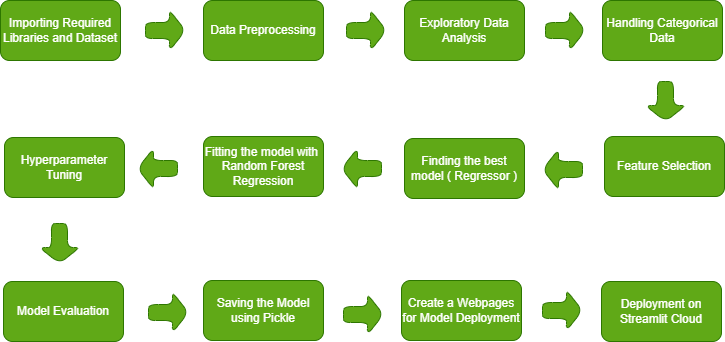

The diagram above was exported from draw.io. Its source (the exported page's mxGraphModel, read from the mxfile embedded in the PNG):
<mxGraphModel dx="880" dy="456" grid="1" gridSize="10" guides="1" tooltips="1" connect="1" arrows="1" fold="1" page="1" pageScale="1" pageWidth="850" pageHeight="1100" math="0" shadow="0">
  <root>
    <mxCell id="0" />
    <mxCell id="1" parent="0" />
    <mxCell id="4nOcDrlKvj62vC2EQLbo-1" value="Importing Required Libraries and Dataset" style="rounded=1;whiteSpace=wrap;html=1;fillColor=#60a917;fontColor=#ffffff;strokeColor=#2D7600;" vertex="1" parent="1">
      <mxGeometry x="38" y="80" width="120" height="60" as="geometry" />
    </mxCell>
    <mxCell id="4nOcDrlKvj62vC2EQLbo-2" value="" style="shape=singleArrow;whiteSpace=wrap;html=1;arrowWidth=0.4;arrowSize=0.4;fillColor=#60a917;strokeColor=#2D7600;fontColor=#ffffff;rounded=1;" vertex="1" parent="1">
      <mxGeometry x="183" y="90" width="40" height="40" as="geometry" />
    </mxCell>
    <mxCell id="4nOcDrlKvj62vC2EQLbo-10" value="Data Preprocessing" style="rounded=1;whiteSpace=wrap;html=1;fillColor=#60a917;strokeColor=#2D7600;fontColor=#ffffff;" vertex="1" parent="1">
      <mxGeometry x="241" y="80" width="120" height="60" as="geometry" />
    </mxCell>
    <mxCell id="4nOcDrlKvj62vC2EQLbo-14" value="Exploratory Data Analysis" style="rounded=1;whiteSpace=wrap;html=1;fillColor=#60a917;strokeColor=#2D7600;fontColor=#ffffff;" vertex="1" parent="1">
      <mxGeometry x="442" y="80" width="120" height="60" as="geometry" />
    </mxCell>
    <mxCell id="4nOcDrlKvj62vC2EQLbo-16" value="" style="shape=singleArrow;whiteSpace=wrap;html=1;arrowWidth=0.4;arrowSize=0.4;fillColor=#60a917;strokeColor=#2D7600;fontColor=#ffffff;rounded=1;" vertex="1" parent="1">
      <mxGeometry x="384" y="90" width="40" height="40" as="geometry" />
    </mxCell>
    <mxCell id="4nOcDrlKvj62vC2EQLbo-18" value="" style="shape=singleArrow;whiteSpace=wrap;html=1;arrowWidth=0.4;arrowSize=0.4;fillColor=#60a917;strokeColor=#2D7600;fontColor=#ffffff;rounded=1;" vertex="1" parent="1">
      <mxGeometry x="583" y="90" width="40" height="40" as="geometry" />
    </mxCell>
    <mxCell id="4nOcDrlKvj62vC2EQLbo-19" value="Handling Categorical Data" style="rounded=1;whiteSpace=wrap;html=1;fillColor=#60a917;strokeColor=#2D7600;fontColor=#ffffff;" vertex="1" parent="1">
      <mxGeometry x="640" y="80" width="120" height="60" as="geometry" />
    </mxCell>
    <mxCell id="4nOcDrlKvj62vC2EQLbo-22" value="" style="shape=singleArrow;whiteSpace=wrap;html=1;arrowWidth=0.4;arrowSize=0.4;fillColor=#60a917;strokeColor=#2D7600;fontColor=#ffffff;rounded=1;direction=south;" vertex="1" parent="1">
      <mxGeometry x="683" y="161" width="40" height="40" as="geometry" />
    </mxCell>
    <mxCell id="4nOcDrlKvj62vC2EQLbo-23" value="Feature Selection" style="rounded=1;whiteSpace=wrap;html=1;fillColor=#60a917;strokeColor=#2D7600;fontColor=#ffffff;" vertex="1" parent="1">
      <mxGeometry x="642" y="216" width="120" height="60" as="geometry" />
    </mxCell>
    <mxCell id="4nOcDrlKvj62vC2EQLbo-25" value="" style="shape=singleArrow;whiteSpace=wrap;html=1;arrowWidth=0.4;arrowSize=0.4;fillColor=#60a917;strokeColor=#2D7600;fontColor=#ffffff;rounded=1;direction=west;" vertex="1" parent="1">
      <mxGeometry x="580" y="229" width="40" height="40" as="geometry" />
    </mxCell>
    <mxCell id="4nOcDrlKvj62vC2EQLbo-27" value="Finding the best model ( Regressor )" style="rounded=1;whiteSpace=wrap;html=1;fillColor=#60a917;strokeColor=#2D7600;fontColor=#ffffff;" vertex="1" parent="1">
      <mxGeometry x="442" y="218" width="120" height="60" as="geometry" />
    </mxCell>
    <mxCell id="4nOcDrlKvj62vC2EQLbo-28" value="" style="shape=singleArrow;whiteSpace=wrap;html=1;arrowWidth=0.4;arrowSize=0.4;fillColor=#60a917;strokeColor=#2D7600;fontColor=#ffffff;rounded=1;direction=west;" vertex="1" parent="1">
      <mxGeometry x="379" y="228" width="40" height="40" as="geometry" />
    </mxCell>
    <mxCell id="4nOcDrlKvj62vC2EQLbo-29" value="Fitting the model with&amp;nbsp; Random Forest Regression" style="rounded=1;whiteSpace=wrap;html=1;fillColor=#60a917;strokeColor=#2D7600;fontColor=#ffffff;" vertex="1" parent="1">
      <mxGeometry x="241" y="216" width="120" height="60" as="geometry" />
    </mxCell>
    <mxCell id="4nOcDrlKvj62vC2EQLbo-30" value="" style="shape=singleArrow;whiteSpace=wrap;html=1;arrowWidth=0.4;arrowSize=0.4;fillColor=#60a917;strokeColor=#2D7600;fontColor=#ffffff;rounded=1;direction=west;" vertex="1" parent="1">
      <mxGeometry x="175" y="228" width="40" height="40" as="geometry" />
    </mxCell>
    <mxCell id="4nOcDrlKvj62vC2EQLbo-31" value="Hyperparameter Tuning" style="rounded=1;whiteSpace=wrap;html=1;fillColor=#60a917;strokeColor=#2D7600;fontColor=#ffffff;" vertex="1" parent="1">
      <mxGeometry x="42" y="217" width="120" height="60" as="geometry" />
    </mxCell>
    <mxCell id="4nOcDrlKvj62vC2EQLbo-32" value="" style="shape=singleArrow;whiteSpace=wrap;html=1;arrowWidth=0.4;arrowSize=0.4;fillColor=#60a917;strokeColor=#2D7600;fontColor=#ffffff;rounded=1;direction=south;" vertex="1" parent="1">
      <mxGeometry x="77" y="303" width="40" height="40" as="geometry" />
    </mxCell>
    <mxCell id="4nOcDrlKvj62vC2EQLbo-33" value="Model Evaluation" style="rounded=1;whiteSpace=wrap;html=1;fillColor=#60a917;strokeColor=#2D7600;fontColor=#ffffff;" vertex="1" parent="1">
      <mxGeometry x="41" y="361" width="120" height="60" as="geometry" />
    </mxCell>
    <mxCell id="4nOcDrlKvj62vC2EQLbo-34" value="" style="shape=singleArrow;whiteSpace=wrap;html=1;arrowWidth=0.4;arrowSize=0.4;fillColor=#60a917;strokeColor=#2D7600;fontColor=#ffffff;rounded=1;" vertex="1" parent="1">
      <mxGeometry x="186" y="372" width="40" height="40" as="geometry" />
    </mxCell>
    <mxCell id="4nOcDrlKvj62vC2EQLbo-35" value="Saving the Model using Pickle" style="rounded=1;whiteSpace=wrap;html=1;fillColor=#60a917;strokeColor=#2D7600;fontColor=#ffffff;" vertex="1" parent="1">
      <mxGeometry x="241" y="360" width="120" height="60" as="geometry" />
    </mxCell>
    <mxCell id="4nOcDrlKvj62vC2EQLbo-36" value="" style="shape=singleArrow;whiteSpace=wrap;html=1;arrowWidth=0.4;arrowSize=0.4;fillColor=#60a917;strokeColor=#2D7600;fontColor=#ffffff;rounded=1;" vertex="1" parent="1">
      <mxGeometry x="381" y="374" width="40" height="40" as="geometry" />
    </mxCell>
    <mxCell id="4nOcDrlKvj62vC2EQLbo-37" value="Create a Webpages for Model Deployment" style="rounded=1;whiteSpace=wrap;html=1;fillColor=#60a917;strokeColor=#2D7600;fontColor=#ffffff;" vertex="1" parent="1">
      <mxGeometry x="439" y="360" width="120" height="60" as="geometry" />
    </mxCell>
    <mxCell id="4nOcDrlKvj62vC2EQLbo-38" value="" style="shape=singleArrow;whiteSpace=wrap;html=1;arrowWidth=0.4;arrowSize=0.4;fillColor=#60a917;strokeColor=#2D7600;fontColor=#ffffff;rounded=1;" vertex="1" parent="1">
      <mxGeometry x="580" y="370" width="40" height="40" as="geometry" />
    </mxCell>
    <mxCell id="4nOcDrlKvj62vC2EQLbo-39" value="Deployment on Streamlit Cloud" style="rounded=1;whiteSpace=wrap;html=1;fillColor=#60a917;strokeColor=#2D7600;fontColor=#ffffff;" vertex="1" parent="1">
      <mxGeometry x="639" y="361" width="120" height="60" as="geometry" />
    </mxCell>
  </root>
</mxGraphModel>